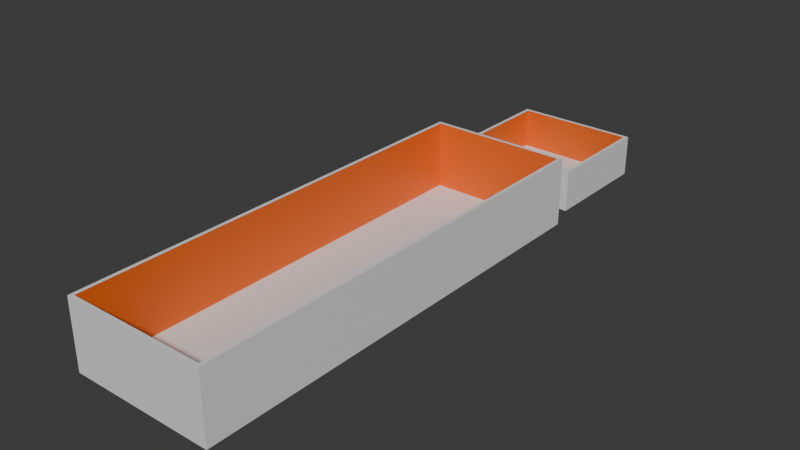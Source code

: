 # Source: level_tutorial.blend  (saved by Blender 4.0.36; exported with 4.5.12 LTS)
import bpy
from mathutils import Matrix  # noqa: F401  (used for matrix-valued properties, if any)

bpy.ops.wm.read_factory_settings(use_empty=True)
scene = bpy.context.scene
scene.name = 'Scene'

# ---- collections
col_collection = bpy.data.collections.new('Collection'); scene.collection.children.link(col_collection)

# ---- materials (node trees are filled in below, after node groups)
mat_grass = bpy.data.materials.new('grass')
mat_grass.alpha_threshold = 0.0
mat_grass.use_transparent_shadow = False
mat_grass.roughness = 0.5
mat_grass.line_color = (0.0, 0.0, 0.0, 1.0)
mat_stone = bpy.data.materials.new('stone')
mat_stone.use_transparent_shadow = False
mat_dirt = bpy.data.materials.new('dirt')
mat_dirt.use_transparent_shadow = False

# ---- material node trees
mat_grass.use_nodes = True; mat_grass.node_tree.nodes.clear()
_N = mat_grass.node_tree.nodes; _L = mat_grass.node_tree.links
n0 = _N.new('ShaderNodeOutputMaterial'); n0.name = 'Material Output'; n0.location = (300, 300)
n1 = _N.new('ShaderNodeBsdfPrincipled'); n1.name = 'Principled BSDF'; n1.location = (10, 300)
n1.inputs[3].default_value = 1.45
_L.new(n1.outputs[0], n0.inputs[0])
n0.is_active_output = True
mat_stone.use_nodes = True; mat_stone.node_tree.nodes.clear()
_N = mat_stone.node_tree.nodes; _L = mat_stone.node_tree.links
n0 = _N.new('ShaderNodeBsdfPrincipled'); n0.name = 'Principled BSDF'; n0.location = (10, 300)
n0.inputs[0].default_value = (0.08593, 0.05945, 0.8, 1.0)
n0.inputs[3].default_value = 1.45
n1 = _N.new('ShaderNodeOutputMaterial'); n1.name = 'Material Output'; n1.location = (300, 300)
_L.new(n0.outputs[0], n1.inputs[0])
n1.is_active_output = True
mat_dirt.use_nodes = True; mat_dirt.node_tree.nodes.clear()
_N = mat_dirt.node_tree.nodes; _L = mat_dirt.node_tree.links
n0 = _N.new('ShaderNodeBsdfPrincipled'); n0.name = 'Principled BSDF'; n0.location = (10, 300)
n0.inputs[0].default_value = (0.8001, 0.137, 0.01049, 1.0)
n0.inputs[3].default_value = 1.45
n1 = _N.new('ShaderNodeOutputMaterial'); n1.name = 'Material Output'; n1.location = (300, 300)
_L.new(n0.outputs[0], n1.inputs[0])
n1.is_active_output = True

# ---- world
world_world = bpy.data.worlds.new('World'); scene.world = world_world
world_world.use_nodes = True; world_world.node_tree.nodes.clear()
_N = world_world.node_tree.nodes; _L = world_world.node_tree.links
n0 = _N.new('ShaderNodeOutputWorld'); n0.name = 'World Output'; n0.location = (300, 300)
n1 = _N.new('ShaderNodeBackground'); n1.name = 'Background'; n1.location = (10, 300)
n1.inputs[0].default_value = (0.05088, 0.05088, 0.05088, 1.0)
_L.new(n1.outputs[0], n0.inputs[0])
n0.is_active_output = True
world_world.color = (0.05088, 0.05088, 0.05088)
world_world.use_sun_shadow = False
world_world.sun_shadow_jitter_overblur = 0.0

# ---- meshes
me_cube = bpy.data.meshes.new('Cube')
me_cube.from_pydata([(1.0, 1.0, 9.473), (1.05, 1.05, 9.473), (1.05, 1.05, -1.05), (1.0, 1.0, -1.0), (1.0, -5.35, 9.473), (1.05, -5.4, 9.473), (1.0, -5.35, -1.0), (1.05, -5.4, -1.05), (-1.0, 1.0, 9.473), (-1.05, 1.05, 9.473), (-1.0, 1.0, -1.0), (-1.05, 1.05, -1.05), (-1.0, -5.35, 9.473), (-1.05, -5.4, 9.473), (-1.0, -5.35, -1.0), (-1.05, -5.4, -1.05), (0.07221, 1.0, -1.0), (0.1222, 1.05, -1.05), (-0.07221, 1.0, -1.0), (-0.1222, 1.05, -1.05), (0.07222, -5.35, 9.473), (0.07222, -5.4, 9.473), (-0.07222, -5.35, 9.473), (-0.07222, -5.4, 9.473), (-0.07222, -5.35, -1.0), (-0.07222, -5.4, -1.05), (0.07222, -5.35, -1.0), (0.07222, -5.4, -1.05), (-0.07222, 1.0, 9.473), (-0.07222, 1.05, 9.473), (0.07222, 1.0, 9.473), (0.07222, 1.05, 9.473), (1.05, 1.05, 0.2567), (1.0, 1.0, 0.2567), (-1.0, -5.35, 0.2567), (-1.05, -5.4, 0.2567), (1.0, -5.35, 0.2567), (1.05, -5.4, 0.2567), (-1.0, 1.0, 0.2567), (-1.05, 1.05, 0.2567), (-0.1222, 1.05, 0.3067), (-0.07221, 1.0, 0.2567), (0.07221, 1.0, 0.2567), (0.1222, 1.05, 0.3067), (0.07222, -5.35, 0.2567), (0.07222, -5.4, 0.2567), (-0.07222, -5.4, 0.2567), (-0.07222, -5.35, 0.2567), (0.07221, 1.522, -1.0), (0.1222, 1.472, -1.05), (-0.07221, 1.522, -1.0), (-0.1222, 1.472, -1.05), (-0.1222, 1.472, 0.3067), (-0.07221, 1.522, 0.2567), (0.07221, 1.522, 0.2567), (0.1222, 1.472, 0.3067), (0.07222, 3.146, -1.05), (0.07222, 3.096, -1.0), (-0.07222, 3.146, -1.05), (-0.07222, 3.096, -1.0), (-0.07222, 3.096, 0.2567), (-0.07222, 3.146, 0.2567), (0.07222, 3.146, 0.2567), (0.07222, 3.096, 0.2567), (-0.8615, 1.522, 0.2567), (-0.9115, 1.472, 0.2567), (-0.8615, 1.522, -1.0), (-0.9115, 1.472, -1.05), (0.9115, 1.472, 0.2567), (0.8615, 1.522, 0.2567), (0.9115, 1.472, -1.05), (0.8615, 1.522, -1.0), (-0.8615, 3.096, 0.2567), (-0.9115, 3.146, 0.2567), (-0.8615, 3.096, -1.0), (-0.9115, 3.146, -1.05), (0.8615, 3.096, 0.2567), (0.9115, 3.146, 0.2567), (0.8615, 3.096, -1.0), (0.9115, 3.146, -1.05), (-0.07222, 1.472, 5.324), (-0.07222, 1.522, 5.324), (0.07222, 1.472, 5.324), (0.07222, 1.522, 5.324), (-0.07222, 3.096, 5.324), (-0.07222, 3.146, 5.324), (0.07222, 3.096, 5.324), (0.07222, 3.146, 5.324), (-0.9115, 1.472, 5.324), (-0.8615, 1.522, 5.324), (0.9115, 1.472, 5.324), (0.8615, 1.522, 5.324), (-0.9115, 3.146, 5.324), (-0.8615, 3.096, 5.324), (0.9115, 3.146, 5.324), (0.8615, 3.096, 5.324)], [], [(22, 12, 13, 23), (0, 4, 5, 1), (12, 8, 9, 13), (30, 0, 1, 31), (4, 20, 21, 5), (20, 22, 23, 21), (8, 28, 29, 9), (28, 30, 31, 29), (80, 82, 83, 81), (84, 86, 87, 85), (90, 94, 95, 91), (92, 88, 89, 93), (93, 84, 85, 92), (82, 90, 91, 83), (94, 87, 86, 95), (81, 89, 88, 80), (35, 46, 23, 13), (34, 12, 22, 47), (39, 35, 13, 9), (38, 8, 12, 34), (27, 17, 2, 7), (26, 6, 3, 16), (37, 32, 1, 5), (36, 4, 0, 33), (32, 43, 31, 1), (33, 0, 30, 42), (40, 39, 9, 29), (41, 28, 8, 38), (43, 40, 29, 31), (42, 30, 28, 41), (15, 11, 19, 25), (14, 24, 18, 10), (25, 19, 17, 27), (24, 26, 16, 18), (45, 37, 5, 21), (44, 20, 4, 36), (46, 45, 21, 23), (47, 22, 20, 44), (25, 27, 45, 46), (24, 47, 44, 26), (27, 7, 37, 45), (26, 44, 36, 6), (52, 40, 43, 55), (53, 54, 42, 41), (19, 11, 39, 40), (18, 41, 38, 10), (2, 17, 43, 32), (3, 33, 42, 16), (7, 2, 32, 37), (6, 36, 33, 3), (11, 15, 35, 39), (10, 38, 34, 14), (15, 25, 46, 35), (14, 34, 47, 24), (55, 43, 17, 49), (54, 48, 16, 42), (49, 17, 19, 51), (48, 50, 18, 16), (51, 19, 40, 52), (50, 53, 41, 18), (56, 58, 61, 62), (57, 63, 60, 59), (75, 58, 51, 67), (74, 66, 50, 59), (73, 61, 58, 75), (72, 74, 59, 60), (56, 49, 51, 58), (57, 59, 50, 48), (75, 67, 65, 73), (74, 72, 64, 66), (77, 68, 70, 79), (76, 78, 71, 69), (90, 68, 77, 94), (91, 95, 76, 69), (67, 51, 52, 65), (66, 64, 53, 50), (79, 56, 62, 77), (78, 76, 63, 57), (70, 49, 56, 79), (71, 78, 57, 48), (88, 65, 52, 80), (89, 81, 53, 64), (68, 55, 49, 70), (69, 71, 48, 54), (82, 55, 68, 90), (83, 91, 69, 54), (85, 61, 73, 92), (84, 93, 72, 60), (80, 52, 55, 82), (81, 83, 54, 53), (92, 73, 65, 88), (93, 89, 64, 72), (94, 77, 62, 87), (95, 86, 63, 76), (87, 62, 61, 85), (86, 84, 60, 63)])
me_cube.polygons.foreach_set('material_index', [0, 0, 0, 0, 0, 0, 0, 0, 0, 0, 0, 0, 0, 0, 0, 0, 0, 2, 0, 2, 0, 0, 0, 2, 0, 2, 0, 2, 0, 2, 0, 0, 0, 0, 0, 2, 0, 2, 0, 2, 0, 2, 0, 1, 0, 2, 0, 2, 0, 2, 0, 2, 0, 2, 0, 1, 0, 0, 0, 1, 0, 2, 0, 0, 0, 2, 0, 0, 0, 2, 0, 2, 0, 2, 0, 2, 0, 2, 0, 0, 0, 2, 0, 2, 0, 2, 0, 2, 0, 2, 0, 2, 0, 2, 0, 2])
_uv = me_cube.uv_layers.new(name='UVMap')
_uv.uv.foreach_set('vector', [0.625, 0.9167, 0.625, 1.0, 0.625, 1.0, 0.625, 0.9167, 0.625, 0.5, 0.625, 0.75, 0.625, 0.75, 0.625, 0.5, 0.625, 0.0, 0.625, 0.25, 0.625, 0.25, 0.625, 0.0, 0.625, 0.4167, 0.625, 0.5, 0.625, 0.5, 0.625, 0.4167, 0.625, 0.75, 0.625, 0.8333, 0.625, 0.8333, 0.625, 0.75, 0.625, 0.8333, 0.625, 0.9167, 0.625, 0.9167, 0.625, 0.8333, 0.625, 0.25, 0.625, 0.3333, 0.625, 0.3333, 0.625, 0.25, 0.625, 0.3333, 0.625, 0.4167, 0.625, 0.4167, 0.625, 0.3333, 0.405, 0.3333, 0.405, 0.4167, 0.405, 0.4167, 0.405, 0.3333, 0.405, 0.3333, 0.405, 0.4167, 0.405, 0.4167, 0.405, 0.3333, 0.405, 0.4167, 0.405, 0.4167, 0.405, 0.4167, 0.405, 0.4167, 0.405, 0.3333, 0.405, 0.3333, 0.405, 0.3333, 0.405, 0.3333, 0.405, 0.3333, 0.405, 0.3333, 0.405, 0.3333, 0.405, 0.3333, 0.405, 0.4167, 0.405, 0.4167, 0.405, 0.4167, 0.405, 0.4167, 0.405, 0.4167, 0.405, 0.4167, 0.405, 0.4167, 0.405, 0.4167, 0.405, 0.3333, 0.405, 0.3333, 0.405, 0.3333, 0.405, 0.3333, 0.405, 1.0, 0.405, 0.9167, 0.625, 0.9167, 0.625, 1.0, 0.405, 1.0, 0.625, 1.0, 0.625, 0.9167, 0.405, 0.9167, 0.405, 0.25, 0.405, 0.0, 0.625, 0.0, 0.625, 0.25, 0.405, 0.25, 0.625, 0.25, 0.625, 0.0, 0.405, 0.0, 0.2917, 0.75, 0.2917, 0.5, 0.375, 0.5, 0.375, 0.75, 0.2917, 0.75, 0.375, 0.75, 0.375, 0.5, 0.2917, 0.5, 0.405, 0.75, 0.405, 0.5, 0.625, 0.5, 0.625, 0.75, 0.405, 0.75, 0.625, 0.75, 0.625, 0.5, 0.405, 0.5, 0.405, 0.5, 0.405, 0.4167, 0.625, 0.4167, 0.625, 0.5, 0.405, 0.5, 0.625, 0.5, 0.625, 0.4167, 0.405, 0.4167, 0.405, 0.3333, 0.405, 0.25, 0.625, 0.25, 0.625, 0.3333, 0.405, 0.3333, 0.625, 0.3333, 0.625, 0.25, 0.405, 0.25, 0.405, 0.4167, 0.405, 0.3333, 0.625, 0.3333, 0.625, 0.4167, 0.405, 0.4167, 0.625, 0.4167, 0.625, 0.3333, 0.405, 0.3333, 0.125, 0.75, 0.125, 0.5, 0.2083, 0.5, 0.2083, 0.75, 0.125, 0.75, 0.2083, 0.75, 0.2083, 0.5, 0.125, 0.5, 0.2083, 0.75, 0.2083, 0.5, 0.2917, 0.5, 0.2917, 0.75, 0.2083, 0.75, 0.2917, 0.75, 0.2917, 0.5, 0.2083, 0.5, 0.405, 0.8333, 0.405, 0.75, 0.625, 0.75, 0.625, 0.8333, 0.405, 0.8333, 0.625, 0.8333, 0.625, 0.75, 0.405, 0.75, 0.405, 0.9167, 0.405, 0.8333, 0.625, 0.8333, 0.625, 0.9167, 0.405, 0.9167, 0.625, 0.9167, 0.625, 0.8333, 0.405, 0.8333, 0.375, 0.9167, 0.375, 0.8333, 0.405, 0.8333, 0.405, 0.9167, 0.375, 0.9167, 0.405, 0.9167, 0.405, 0.8333, 0.375, 0.8333, 0.375, 0.8333, 0.375, 0.75, 0.405, 0.75, 0.405, 0.8333, 0.375, 0.8333, 0.405, 0.8333, 0.405, 0.75, 0.375, 0.75, 0.405, 0.3333, 0.405, 0.3333, 0.405, 0.4167, 0.405, 0.4167, 0.405, 0.3333, 0.405, 0.4167, 0.405, 0.4167, 0.405, 0.3333, 0.375, 0.3333, 0.375, 0.25, 0.405, 0.25, 0.405, 0.3333, 0.375, 0.3333, 0.405, 0.3333, 0.405, 0.25, 0.375, 0.25, 0.375, 0.5, 0.375, 0.4167, 0.405, 0.4167, 0.405, 0.5, 0.375, 0.5, 0.405, 0.5, 0.405, 0.4167, 0.375, 0.4167, 0.375, 0.75, 0.375, 0.5, 0.405, 0.5, 0.405, 0.75, 0.375, 0.75, 0.405, 0.75, 0.405, 0.5, 0.375, 0.5, 0.375, 0.25, 0.375, 0.0, 0.405, 0.0, 0.405, 0.25, 0.375, 0.25, 0.405, 0.25, 0.405, 0.0, 0.375, 0.0, 0.375, 1.0, 0.375, 0.9167, 0.405, 0.9167, 0.405, 1.0, 0.375, 1.0, 0.405, 1.0, 0.405, 0.9167, 0.375, 0.9167, 0.405, 0.4167, 0.405, 0.4167, 0.375, 0.4167, 0.375, 0.4167, 0.405, 0.4167, 0.375, 0.4167, 0.375, 0.4167, 0.405, 0.4167, 0.2917, 0.5, 0.2917, 0.5, 0.2083, 0.5, 0.2083, 0.5, 0.2917, 0.5, 0.2083, 0.5, 0.2083, 0.5, 0.2917, 0.5, 0.375, 0.3333, 0.375, 0.3333, 0.405, 0.3333, 0.405, 0.3333, 0.375, 0.3333, 0.405, 0.3333, 0.405, 0.3333, 0.375, 0.3333, 0.375, 0.4167, 0.375, 0.3333, 0.405, 0.3333, 0.405, 0.4167, 0.375, 0.4167, 0.405, 0.4167, 0.405, 0.3333, 0.375, 0.3333, 0.2083, 0.5, 0.2083, 0.5, 0.2083, 0.5, 0.2083, 0.5, 0.2083, 0.5, 0.2083, 0.5, 0.2083, 0.5, 0.2083, 0.5, 0.405, 0.3333, 0.405, 0.3333, 0.375, 0.3333, 0.375, 0.3333, 0.405, 0.3333, 0.375, 0.3333, 0.375, 0.3333, 0.405, 0.3333, 0.2917, 0.5, 0.2917, 0.5, 0.2083, 0.5, 0.2083, 0.5, 0.2917, 0.5, 0.2083, 0.5, 0.2083, 0.5, 0.2917, 0.5, 0.375, 0.3333, 0.375, 0.3333, 0.405, 0.3333, 0.405, 0.3333, 0.375, 0.3333, 0.405, 0.3333, 0.405, 0.3333, 0.375, 0.3333, 0.405, 0.4167, 0.405, 0.4167, 0.375, 0.4167, 0.375, 0.4167, 0.405, 0.4167, 0.375, 0.4167, 0.375, 0.4167, 0.405, 0.4167, 0.405, 0.4167, 0.405, 0.4167, 0.405, 0.4167, 0.405, 0.4167, 0.405, 0.4167, 0.405, 0.4167, 0.405, 0.4167, 0.405, 0.4167, 0.375, 0.3333, 0.375, 0.3333, 0.405, 0.3333, 0.405, 0.3333, 0.375, 0.3333, 0.405, 0.3333, 0.405, 0.3333, 0.375, 0.3333, 0.375, 0.4167, 0.375, 0.4167, 0.405, 0.4167, 0.405, 0.4167, 0.375, 0.4167, 0.405, 0.4167, 0.405, 0.4167, 0.375, 0.4167, 0.2917, 0.5, 0.2917, 0.5, 0.2917, 0.5, 0.2917, 0.5, 0.2917, 0.5, 0.2917, 0.5, 0.2917, 0.5, 0.2917, 0.5, 0.405, 0.3333, 0.405, 0.3333, 0.405, 0.3333, 0.405, 0.3333, 0.405, 0.3333, 0.405, 0.3333, 0.405, 0.3333, 0.405, 0.3333, 0.405, 0.4167, 0.405, 0.4167, 0.375, 0.4167, 0.375, 0.4167, 0.405, 0.4167, 0.375, 0.4167, 0.375, 0.4167, 0.405, 0.4167, 0.405, 0.4167, 0.405, 0.4167, 0.405, 0.4167, 0.405, 0.4167, 0.405, 0.4167, 0.405, 0.4167, 0.405, 0.4167, 0.405, 0.4167, 0.405, 0.3333, 0.405, 0.3333, 0.405, 0.3333, 0.405, 0.3333, 0.405, 0.3333, 0.405, 0.3333, 0.405, 0.3333, 0.405, 0.3333, 0.405, 0.3333, 0.405, 0.3333, 0.405, 0.4167, 0.405, 0.4167, 0.405, 0.3333, 0.405, 0.4167, 0.405, 0.4167, 0.405, 0.3333, 0.405, 0.3333, 0.405, 0.3333, 0.405, 0.3333, 0.405, 0.3333, 0.405, 0.3333, 0.405, 0.3333, 0.405, 0.3333, 0.405, 0.3333, 0.405, 0.4167, 0.405, 0.4167, 0.405, 0.4167, 0.405, 0.4167, 0.405, 0.4167, 0.405, 0.4167, 0.405, 0.4167, 0.405, 0.4167, 0.405, 0.4167, 0.405, 0.4167, 0.405, 0.3333, 0.405, 0.3333, 0.405, 0.4167, 0.405, 0.3333, 0.405, 0.3333, 0.405, 0.4167])
me_cube.materials.append(mat_grass)
me_cube.materials.append(mat_stone)
me_cube.materials.append(mat_dirt)
me_cube.use_mirror_vertex_groups = False
me_cube.update()

# ---- objects
ob_level0_tutorial_col = bpy.data.objects.new('level0-tutorial-col', me_cube)

# ---- transforms, parenting, visibility, modifiers, constraints
ob_level0_tutorial_col.location = (0.0, 0.0, 1.0)
ob_level0_tutorial_col.scale = (10.59, 10.59, 1.0)
ob_level0_tutorial_col.lock_rotations_4d = False
ob_level0_tutorial_col.empty_display_type = 'ARROWS'
ob_level0_tutorial_col.lineart.crease_threshold = 0.0

# ---- collection membership
col_collection.objects.link(ob_level0_tutorial_col)

# ---- scene / render settings (as saved in the file)
scene.frame_start = 1; scene.frame_end = 250; scene.frame_set(1)
scene.render.engine = 'BLENDER_EEVEE_NEXT'
scene.cycles.sampling_pattern = 'TABULATED_SOBOL'
bpy.context.view_layer.update()

# ---- added for rendering (the .blend has no active camera and no usable light): camera, sun
cam_auto = bpy.data.cameras.new('AutoCamera')
cam_auto.lens = 50.0
cam_auto.sensor_width = 36.0
cam_auto.clip_end = 1522.44
ob_auto_camera = bpy.data.objects.new('AutoCamera', cam_auto)
scene.collection.objects.link(ob_auto_camera)
ob_auto_camera.location = (86.7491, -116.033, 74.6106)
ob_auto_camera.rotation_euler = (1.09748, -7.21219e-08, 0.694738)
scene.camera = ob_auto_camera
light_auto_sun = bpy.data.lights.new('AutoSun', 'SUN')
light_auto_sun.energy = 3.0
light_auto_sun.angle = 0.0523599
ob_auto_sun = bpy.data.objects.new('AutoSun', light_auto_sun)
scene.collection.objects.link(ob_auto_sun)
ob_auto_sun.rotation_euler = (0.872665, 0.174533, 0.523599)
bpy.context.view_layer.update()
